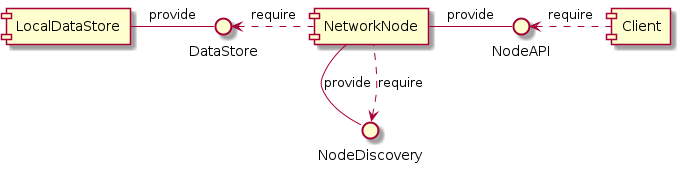

The diagram above was rendered by PlantUML. Its source (embedded in the PNG):
@startuml



component LocalDataStore

interface DataStore
LocalDataStore - DataStore : provide

component NetworkNode
DataStore <. NetworkNode : require

interface NodeDiscovery
NetworkNode -- NodeDiscovery: provide
NodeDiscovery <.. NetworkNode : require

interface NodeAPI
NetworkNode - NodeAPI : provide

component Client
NodeAPI <. Client : require

@enduml